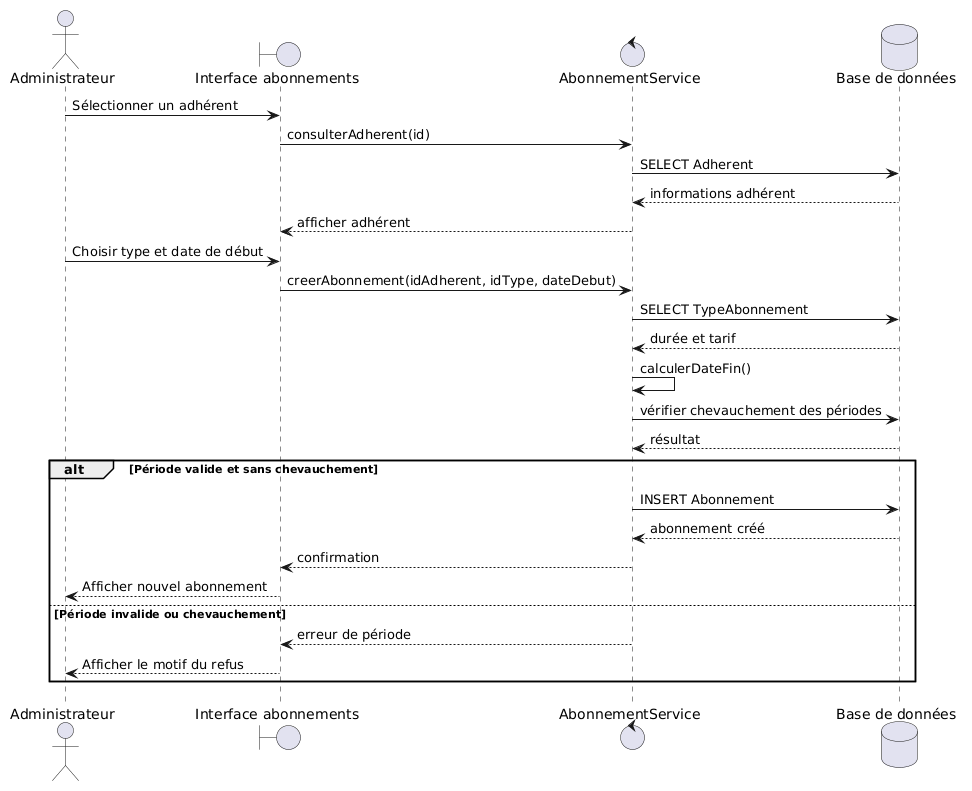

The diagram above was rendered by PlantUML. Its source (embedded in the PNG):
@startuml
actor Administrateur
boundary "Interface abonnements" as UI
control "AbonnementService" as Service
database "Base de données" as DB

Administrateur -> UI : Sélectionner un adhérent
UI -> Service : consulterAdherent(id)
Service -> DB : SELECT Adherent
DB --> Service : informations adhérent
Service --> UI : afficher adhérent

Administrateur -> UI : Choisir type et date de début
UI -> Service : creerAbonnement(idAdherent, idType, dateDebut)

Service -> DB : SELECT TypeAbonnement
DB --> Service : durée et tarif

Service -> Service : calculerDateFin()
Service -> DB : vérifier chevauchement des périodes
DB --> Service : résultat

alt Période valide et sans chevauchement
  Service -> DB : INSERT Abonnement
  DB --> Service : abonnement créé
  Service --> UI : confirmation
  UI --> Administrateur : Afficher nouvel abonnement
else Période invalide ou chevauchement
  Service --> UI : erreur de période
  UI --> Administrateur : Afficher le motif du refus
end
@enduml